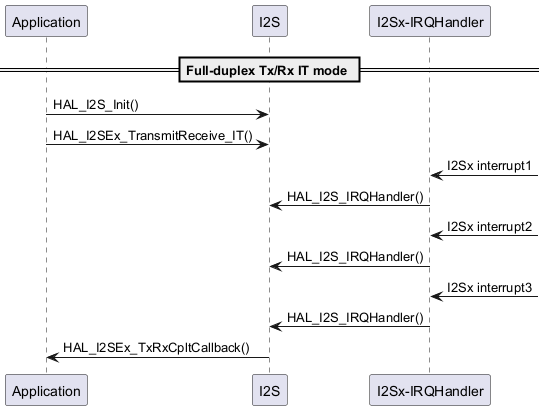

The diagram above was rendered by PlantUML. Its source (embedded in the PNG):
@startuml
participant "Application" as App
participant "I2S" as I2S
participant "I2Sx-IRQHandler" as irq

== Full-duplex Tx/Rx IT mode ==

App -> I2S: HAL_I2S_Init()
App -> I2S: HAL_I2SEx_TransmitReceive_IT()

"irq" <- : I2Sx interrupt1
irq -> I2S: HAL_I2S_IRQHandler()
"irq" <- : I2Sx interrupt2
irq -> I2S: HAL_I2S_IRQHandler()
"irq" <- : I2Sx interrupt3
irq -> I2S: HAL_I2S_IRQHandler()

I2S -> App: HAL_I2SEx_TxRxCpltCallback()
@enduml